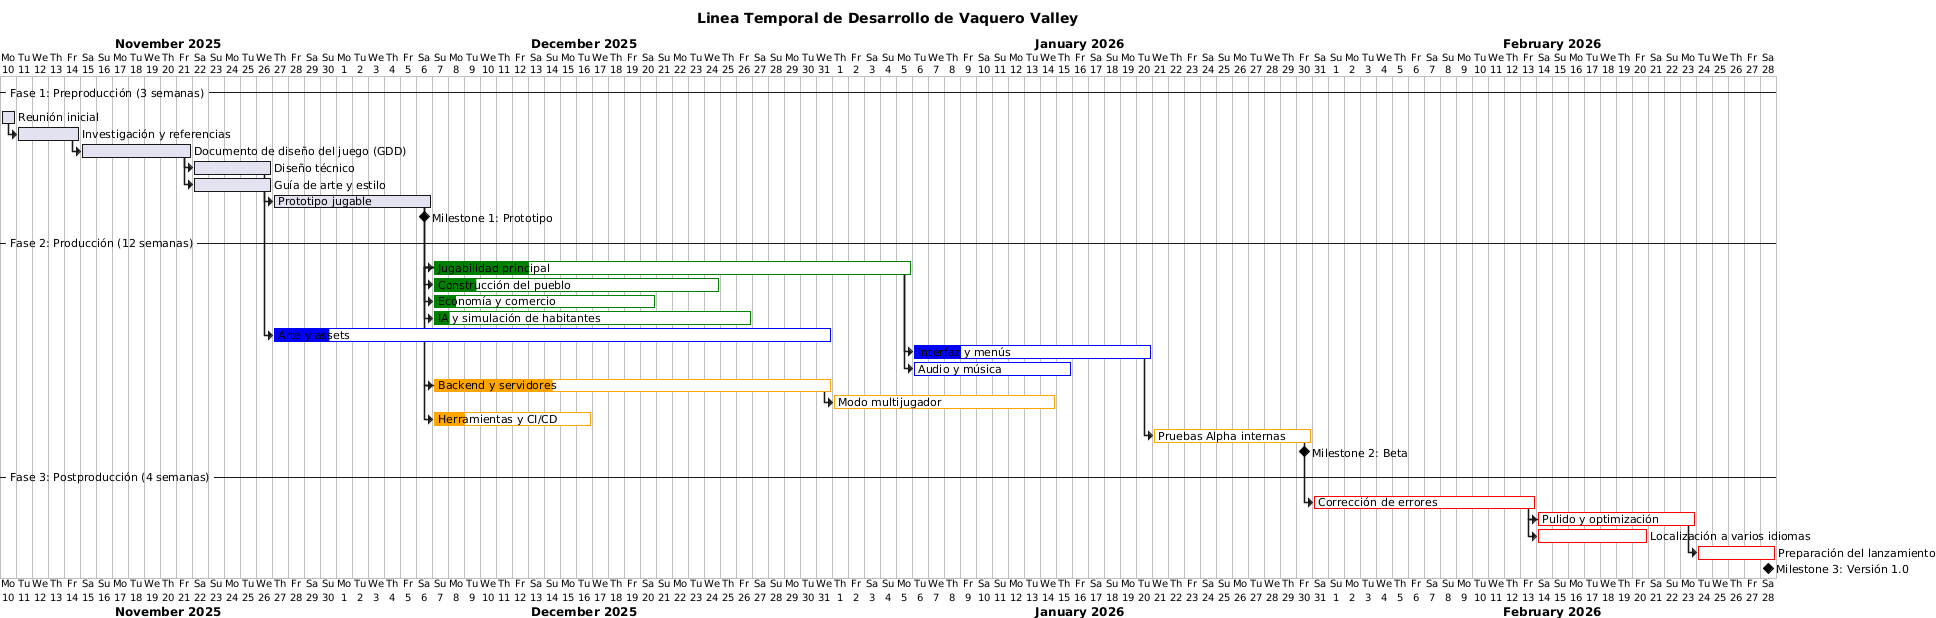

The diagram above was rendered by PlantUML. Its source (embedded in the PNG):
@startgantt
title Linea Temporal de Desarrollo de Vaquero Valley
printscale daily

Project starts 2025-11-10

-- Fase 1: Preproducción (3 semanas) --
[Reunión inicial] lasts 1 day
[Investigación y referencias] lasts 4 days and starts at [Reunión inicial]'s end
[Documento de diseño del juego (GDD)] lasts 7 days and starts at [Investigación y referencias]'s end
[Diseño técnico] lasts 5 days and starts at [Documento de diseño del juego (GDD)]'s end
[Guía de arte y estilo] lasts 5 days and starts at [Documento de diseño del juego (GDD)]'s end
[Prototipo jugable] lasts 10 days and starts at [Diseño técnico]'s end
[Milestone 1: Prototipo] happens at [Prototipo jugable]'s end

-- Fase 2: Producción (12 semanas) --
[Jugabilidad principal] lasts 30 days and starts at [Prototipo jugable]'s end
[Jugabilidad principal] is colored in Green
[Jugabilidad principal] is 20% completed

[Construcción del pueblo] lasts 18 days and starts at [Jugabilidad principal]'s start
[Construcción del pueblo] is colored in Green
[Construcción del pueblo] is 15% completed

[Economía y comercio] lasts 14 days and starts at [Jugabilidad principal]'s start
[Economía y comercio] is colored in Green
[Economía y comercio] is 10% completed

[IA y simulación de habitantes] lasts 20 days and starts at [Jugabilidad principal]'s start
[IA y simulación de habitantes] is colored in Green
[IA y simulación de habitantes] is 5% completed

[Arte y assets] lasts 35 days and starts at [Guía de arte y estilo]'s end
[Arte y assets] is colored in Blue
[Arte y assets] is 10% completed

[Interfaz y menús] lasts 15 days and starts at [Jugabilidad principal]'s end
[Interfaz y menús] is colored in Blue
[Interfaz y menús] is 20% completed

[Audio y música] lasts 10 days and starts at [Jugabilidad principal]'s end
[Audio y música] is colored in Blue
[Audio y música] is 0% completed

[Backend y servidores] lasts 25 days and starts at [Prototipo jugable]'s end
[Backend y servidores] is colored in Orange
[Backend y servidores] is 30% completed

[Modo multijugador] lasts 14 days and starts at [Backend y servidores]'s end
[Modo multijugador] is colored in Orange
[Modo multijugador] is 0% completed

[Herramientas y CI/CD] lasts 10 days and starts at [Backend y servidores]'s start
[Herramientas y CI/CD] is colored in Orange
[Herramientas y CI/CD] is 20% completed

[Pruebas Alpha internas] lasts 10 days and starts at [Interfaz y menús]'s end
[Pruebas Alpha internas] is colored in Orange
[Pruebas Alpha internas] is 0% completed

[Milestone 2: Beta] happens at [Pruebas Alpha internas]'s end

-- Fase 3: Postproducción (4 semanas) --
[Corrección de errores] lasts 14 days and starts at [Pruebas Alpha internas]'s end
[Corrección de errores] is colored in Red
[Corrección de errores] is 0% completed

[Pulido y optimización] lasts 10 days and starts at [Corrección de errores]'s end
[Pulido y optimización] is colored in Red
[Pulido y optimización] is 0% completed

[Localización a varios idiomas] lasts 7 days and starts at [Pulido y optimización]'s start
[Localización a varios idiomas] is colored in Red
[Localización a varios idiomas] is 0% completed

[Preparación del lanzamiento] lasts 5 days and starts at [Pulido y optimización]'s end
[Preparación del lanzamiento] is colored in Red
[Preparación del lanzamiento] is 0% completed

[Milestone 3: Versión 1.0] happens at [Preparación del lanzamiento]'s end

@endgantt